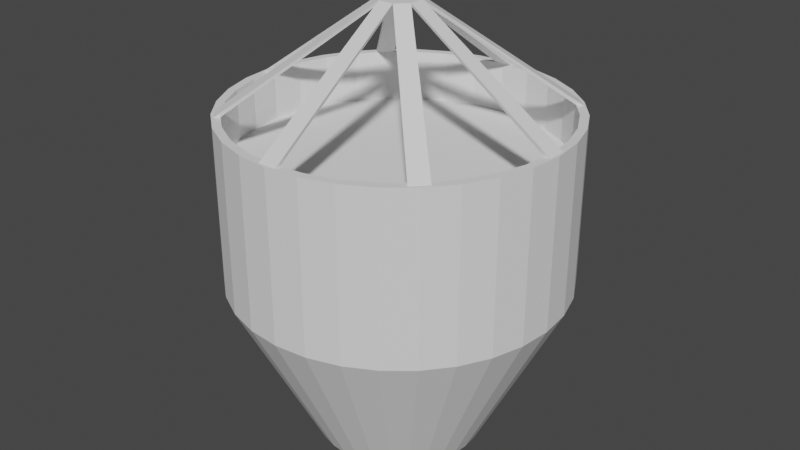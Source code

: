 # Source: FireBucket.blend  (saved by Blender 2.81.16; exported with 4.5.12 LTS)
import bpy
from mathutils import Matrix  # noqa: F401  (used for matrix-valued properties, if any)

bpy.ops.wm.read_factory_settings(use_empty=True)
scene = bpy.context.scene
scene.name = 'Scene'

# ---- collections
col_collection = bpy.data.collections.new('Collection'); scene.collection.children.link(col_collection)

# ---- world
world_world = bpy.data.worlds.new('World'); scene.world = world_world
world_world.use_nodes = True; world_world.node_tree.nodes.clear()
_N = world_world.node_tree.nodes; _L = world_world.node_tree.links
n0 = _N.new('ShaderNodeOutputWorld'); n0.name = 'World Output'; n0.location = (300, 300)
n1 = _N.new('ShaderNodeBackground'); n1.name = 'Background'; n1.location = (10, 300)
n1.inputs[0].default_value = (0.05088, 0.05088, 0.05088, 1.0)
_L.new(n1.outputs[0], n0.inputs[0])
n0.is_active_output = True
world_world.color = (0.05088, 0.05088, 0.05088)
world_world.use_sun_shadow = False
world_world.sun_shadow_jitter_overblur = 0.0

# ---- meshes
me_bucket = bpy.data.meshes.new('Bucket')
me_bucket.from_pydata([(5.937e-08, 0.5, -2.0), (-1.918e-08, 0.9498, 0.0), (0.09755, 0.4904, -2.0), (0.1853, 0.9315, 0.0), (0.1913, 0.4619, -2.0), (0.3635, 0.8775, 0.0), (0.2778, 0.4157, -2.0), (0.5277, 0.7897, 0.0), (0.3536, 0.3536, -2.0), (0.6716, 0.6716, 0.0), (0.4157, 0.2778, -2.0), (0.7897, 0.5277, 0.0), (0.4619, 0.1913, -2.0), (0.8775, 0.3635, 0.0), (0.4904, 0.09755, -2.0), (0.9315, 0.1853, 0.0), (0.5, 1.802e-07, -2.0), (0.9498, 6.779e-08, 0.0), (0.4904, -0.09754, -2.0), (0.9315, -0.1853, 0.0), (0.4619, -0.1913, -2.0), (0.8775, -0.3635, 0.0), (0.4157, -0.2778, -2.0), (0.7897, -0.5277, 0.0), (0.3536, -0.3536, -2.0), (0.6716, -0.6716, 0.0), (0.2778, -0.4157, -2.0), (0.5277, -0.7897, 0.0), (0.1913, -0.4619, -2.0), (0.3635, -0.8775, 0.0), (0.09755, -0.4904, -2.0), (0.1853, -0.9315, 0.0), (-1.035e-07, -0.5, -2.0), (-3.104e-07, -0.9498, 0.0), (-0.09755, -0.4904, -2.0), (-0.1853, -0.9315, 0.0), (-0.1913, -0.4619, -2.0), (-0.3635, -0.8775, 0.0), (-0.2778, -0.4157, -2.0), (-0.5277, -0.7897, 0.0), (-0.3536, -0.3536, -2.0), (-0.6716, -0.6716, 0.0), (-0.4157, -0.2778, -2.0), (-0.7897, -0.5277, 0.0), (-0.4619, -0.1913, -2.0), (-0.8775, -0.3635, 0.0), (-0.4904, -0.09754, -2.0), (-0.9315, -0.1853, 0.0), (-0.5, 6.253e-07, -2.0), (-0.9498, 9.197e-07, 0.0), (-0.4904, 0.09755, -2.0), (-0.9315, 0.1853, 0.0), (-0.4619, 0.1913, -2.0), (-0.8775, 0.3635, 0.0), (-0.4157, 0.2778, -2.0), (-0.7897, 0.5277, 0.0), (-0.3536, 0.3536, -2.0), (-0.6716, 0.6716, 0.0), (-0.2778, 0.4157, -2.0), (-0.5277, 0.7897, 0.0), (-0.1913, 0.4619, -2.0), (-0.3635, 0.8775, 0.0), (-0.09754, 0.4904, -2.0), (-0.1853, 0.9315, 0.0), (0.0, 1.0, -1.0), (0.1951, 0.9808, -1.0), (0.3827, 0.9239, -1.0), (0.5556, 0.8315, -1.0), (0.7071, 0.7071, -1.0), (0.8315, 0.5556, -1.0), (0.9239, 0.3827, -1.0), (0.9808, 0.1951, -1.0), (1.0, 7.55e-08, -1.0), (0.9808, -0.1951, -1.0), (0.9239, -0.3827, -1.0), (0.8315, -0.5556, -1.0), (0.7071, -0.7071, -1.0), (0.5556, -0.8315, -1.0), (0.3827, -0.9239, -1.0), (0.1951, -0.9808, -1.0), (-3.258e-07, -1.0, -1.0), (-0.1951, -0.9808, -1.0), (-0.3827, -0.9239, -1.0), (-0.5556, -0.8315, -1.0), (-0.7071, -0.7071, -1.0), (-0.8315, -0.5556, -1.0), (-0.9239, -0.3827, -1.0), (-0.9808, -0.1951, -1.0), (-1.0, 9.656e-07, -1.0), (-0.9808, 0.1951, -1.0), (-0.9239, 0.3827, -1.0), (-0.8315, 0.5556, -1.0), (-0.7071, 0.7071, -1.0), (-0.5556, 0.8315, -1.0), (-0.3827, 0.9239, -1.0), (-0.1951, 0.9808, -1.0), (0.1951, 0.9808, 0.0), (0.0, 1.0, 0.0), (0.3827, 0.9239, 0.0), (0.5556, 0.8315, 0.0), (0.7071, 0.7071, 0.0), (0.8315, 0.5556, 0.0), (0.9239, 0.3827, 0.0), (0.9808, 0.1951, 0.0), (1.0, 7.55e-08, 0.0), (0.9808, -0.1951, 0.0), (0.9239, -0.3827, 0.0), (0.8315, -0.5556, 0.0), (0.7071, -0.7071, 0.0), (0.5556, -0.8315, 0.0), (0.3827, -0.9239, 0.0), (0.1951, -0.9808, 0.0), (-3.258e-07, -1.0, 0.0), (-0.1951, -0.9808, 0.0), (-0.3827, -0.9239, 0.0), (-0.5556, -0.8315, 0.0), (-0.7071, -0.7071, 0.0), (-0.8315, -0.5556, 0.0), (-0.9239, -0.3827, 0.0), (-0.9808, -0.1951, 0.0), (-1.0, 9.656e-07, 0.0), (-0.9808, 0.1951, 0.0), (-0.9239, 0.3827, 0.0), (-0.8315, 0.5556, 0.0), (-0.7071, 0.7071, 0.0), (-0.5556, 0.8315, 0.0), (-0.3827, 0.9239, 0.0), (-0.1951, 0.9808, 0.0), (0.1853, 0.9315, -1.0), (-1.918e-08, 0.9498, -1.0), (0.3635, 0.8775, -1.0), (0.5277, 0.7897, -1.0), (0.6716, 0.6716, -1.0), (0.7897, 0.5277, -1.0), (0.8775, 0.3635, -1.0), (0.9315, 0.1853, -1.0), (0.9498, 6.779e-08, -1.0), (0.9315, -0.1853, -1.0), (0.8775, -0.3635, -1.0), (0.7897, -0.5277, -1.0), (0.6716, -0.6716, -1.0), (0.5277, -0.7897, -1.0), (0.3635, -0.8775, -1.0), (0.1853, -0.9315, -1.0), (-3.104e-07, -0.9498, -1.0), (-0.1853, -0.9315, -1.0), (-0.3635, -0.8775, -1.0), (-0.5277, -0.7897, -1.0), (-0.6716, -0.6716, -1.0), (-0.7897, -0.5277, -1.0), (-0.8775, -0.3635, -1.0), (-0.9315, -0.1853, -1.0), (-0.9498, 9.197e-07, -1.0), (-0.9315, 0.1853, -1.0), (-0.8775, 0.3635, -1.0), (-0.7897, 0.5277, -1.0), (-0.6716, 0.6716, -1.0), (-0.5277, 0.7897, -1.0), (-0.3635, 0.8775, -1.0), (-0.1853, 0.9315, -1.0), (0.07412, 0.3726, -1.9), (7.344e-08, 0.3799, -1.9), (0.1454, 0.351, -1.9), (0.2111, 0.3159, -1.9), (0.2686, 0.2686, -1.9), (0.3159, 0.2111, -1.9), (0.351, 0.1454, -1.9), (0.3726, 0.07412, -1.9), (0.3799, 1.959e-07, -1.9), (0.3726, -0.07412, -1.9), (0.351, -0.1454, -1.9), (0.3159, -0.2111, -1.9), (0.2686, -0.2686, -1.9), (0.2111, -0.3159, -1.9), (0.1454, -0.351, -1.9), (0.07412, -0.3726, -1.9), (-4.306e-08, -0.3799, -1.9), (-0.07412, -0.3726, -1.9), (-0.1454, -0.351, -1.9), (-0.2111, -0.3159, -1.9), (-0.2686, -0.2686, -1.9), (-0.3159, -0.2111, -1.9), (-0.351, -0.1454, -1.9), (-0.3726, -0.07411, -1.9), (-0.3799, 5.366e-07, -1.9), (-0.3726, 0.07412, -1.9), (-0.351, 0.1454, -1.9), (-0.3159, 0.2111, -1.9), (-0.2686, 0.2686, -1.9), (-0.2111, 0.3159, -1.9), (-0.1454, 0.351, -1.9), (-0.07411, 0.3726, -1.9)], [], [(64, 97, 96, 65), (65, 96, 98, 66), (66, 98, 99, 67), (67, 99, 100, 68), (68, 100, 101, 69), (69, 101, 102, 70), (70, 102, 103, 71), (71, 103, 104, 72), (72, 104, 105, 73), (73, 105, 106, 74), (74, 106, 107, 75), (75, 107, 108, 76), (76, 108, 109, 77), (77, 109, 110, 78), (78, 110, 111, 79), (79, 111, 112, 80), (80, 112, 113, 81), (81, 113, 114, 82), (82, 114, 115, 83), (83, 115, 116, 84), (84, 116, 117, 85), (85, 117, 118, 86), (86, 118, 119, 87), (87, 119, 120, 88), (88, 120, 121, 89), (89, 121, 122, 90), (90, 122, 123, 91), (91, 123, 124, 92), (92, 124, 125, 93), (93, 125, 126, 94), (41, 39, 147, 148), (94, 126, 127, 95), (95, 127, 97, 64), (0, 2, 4, 6, 8, 10, 12, 14, 16, 18, 20, 22, 24, 26, 28, 30, 32, 34, 36, 38, 40, 42, 44, 46, 48, 50, 52, 54, 56, 58, 60, 62), (62, 95, 64, 0), (60, 94, 95, 62), (58, 93, 94, 60), (56, 92, 93, 58), (54, 91, 92, 56), (52, 90, 91, 54), (50, 89, 90, 52), (48, 88, 89, 50), (46, 87, 88, 48), (44, 86, 87, 46), (42, 85, 86, 44), (40, 84, 85, 42), (38, 83, 84, 40), (36, 82, 83, 38), (34, 81, 82, 36), (32, 80, 81, 34), (30, 79, 80, 32), (28, 78, 79, 30), (26, 77, 78, 28), (24, 76, 77, 26), (22, 75, 76, 24), (20, 74, 75, 22), (18, 73, 74, 20), (16, 72, 73, 18), (14, 71, 72, 16), (12, 70, 71, 14), (10, 69, 70, 12), (8, 68, 69, 10), (6, 67, 68, 8), (4, 66, 67, 6), (2, 65, 66, 4), (0, 64, 65, 2), (1, 3, 96, 97), (3, 5, 98, 96), (5, 7, 99, 98), (7, 9, 100, 99), (9, 11, 101, 100), (11, 13, 102, 101), (13, 15, 103, 102), (15, 17, 104, 103), (17, 19, 105, 104), (19, 21, 106, 105), (21, 23, 107, 106), (23, 25, 108, 107), (25, 27, 109, 108), (27, 29, 110, 109), (29, 31, 111, 110), (31, 33, 112, 111), (33, 35, 113, 112), (35, 37, 114, 113), (37, 39, 115, 114), (39, 41, 116, 115), (41, 43, 117, 116), (43, 45, 118, 117), (45, 47, 119, 118), (47, 49, 120, 119), (49, 51, 121, 120), (51, 53, 122, 121), (53, 55, 123, 122), (55, 57, 124, 123), (57, 59, 125, 124), (59, 61, 126, 125), (61, 63, 127, 126), (63, 1, 97, 127), (151, 150, 182, 183), (15, 13, 134, 135), (43, 41, 148, 149), (17, 15, 135, 136), (45, 43, 149, 150), (19, 17, 136, 137), (47, 45, 150, 151), (21, 19, 137, 138), (49, 47, 151, 152), (23, 21, 138, 139), (51, 49, 152, 153), (25, 23, 139, 140), (53, 51, 153, 154), (27, 25, 140, 141), (55, 53, 154, 155), (29, 27, 141, 142), (3, 1, 129, 128), (57, 55, 155, 156), (31, 29, 142, 143), (5, 3, 128, 130), (59, 57, 156, 157), (33, 31, 143, 144), (7, 5, 130, 131), (61, 59, 157, 158), (35, 33, 144, 145), (9, 7, 131, 132), (63, 61, 158, 159), (37, 35, 145, 146), (11, 9, 132, 133), (1, 63, 159, 129), (39, 37, 146, 147), (13, 11, 133, 134), (160, 161, 191, 190, 189, 188, 187, 186, 185, 184, 183, 182, 181, 180, 179, 178, 177, 176, 175, 174, 173, 172, 171, 170, 169, 168, 167, 166, 165, 164, 163, 162), (138, 137, 169, 170), (152, 151, 183, 184), (139, 138, 170, 171), (153, 152, 184, 185), (140, 139, 171, 172), (154, 153, 185, 186), (141, 140, 172, 173), (155, 154, 186, 187), (142, 141, 173, 174), (128, 129, 161, 160), (156, 155, 187, 188), (143, 142, 174, 175), (130, 128, 160, 162), (157, 156, 188, 189), (144, 143, 175, 176), (131, 130, 162, 163), (158, 157, 189, 190), (145, 144, 176, 177), (132, 131, 163, 164), (159, 158, 190, 191), (146, 145, 177, 178), (133, 132, 164, 165), (129, 159, 191, 161), (147, 146, 178, 179), (134, 133, 165, 166), (148, 147, 179, 180), (135, 134, 166, 167), (149, 148, 180, 181), (136, 135, 167, 168), (150, 149, 181, 182), (137, 136, 168, 169)])
_uv = me_bucket.uv_layers.new(name='UVMap')
_uv.uv.foreach_set('vector', [1.0, 0.75, 1.0, 1.0, 0.9688, 1.0, 0.9688, 0.75, 0.9688, 0.75, 0.9688, 1.0, 0.9375, 1.0, 0.9375, 0.75, 0.9375, 0.75, 0.9375, 1.0, 0.9062, 1.0, 0.9062, 0.75, 0.9062, 0.75, 0.9062, 1.0, 0.875, 1.0, 0.875, 0.75, 0.875, 0.75, 0.875, 1.0, 0.8438, 1.0, 0.8438, 0.75, 0.8438, 0.75, 0.8438, 1.0, 0.8125, 1.0, 0.8125, 0.75, 0.8125, 0.75, 0.8125, 1.0, 0.7812, 1.0, 0.7812, 0.75, 0.7812, 0.75, 0.7812, 1.0, 0.75, 1.0, 0.75, 0.75, 0.75, 0.75, 0.75, 1.0, 0.7188, 1.0, 0.7188, 0.75, 0.7188, 0.75, 0.7188, 1.0, 0.6875, 1.0, 0.6875, 0.75, 0.6875, 0.75, 0.6875, 1.0, 0.6562, 1.0, 0.6562, 0.75, 0.6562, 0.75, 0.6562, 1.0, 0.625, 1.0, 0.625, 0.75, 0.625, 0.75, 0.625, 1.0, 0.5938, 1.0, 0.5938, 0.75, 0.5938, 0.75, 0.5938, 1.0, 0.5625, 1.0, 0.5625, 0.75, 0.5625, 0.75, 0.5625, 1.0, 0.5312, 1.0, 0.5312, 0.75, 0.5312, 0.75, 0.5312, 1.0, 0.5, 1.0, 0.5, 0.75, 0.5, 0.75, 0.5, 1.0, 0.4688, 1.0, 0.4688, 0.75, 0.4688, 0.75, 0.4688, 1.0, 0.4375, 1.0, 0.4375, 0.75, 0.4375, 0.75, 0.4375, 1.0, 0.4062, 1.0, 0.4062, 0.75, 0.4062, 0.75, 0.4062, 1.0, 0.375, 1.0, 0.375, 0.75, 0.375, 0.75, 0.375, 1.0, 0.3438, 1.0, 0.3438, 0.75, 0.3438, 0.75, 0.3438, 1.0, 0.3125, 1.0, 0.3125, 0.75, 0.3125, 0.75, 0.3125, 1.0, 0.2812, 1.0, 0.2812, 0.75, 0.2812, 0.75, 0.2812, 1.0, 0.25, 1.0, 0.25, 0.75, 0.25, 0.75, 0.25, 1.0, 0.2188, 1.0, 0.2188, 0.75, 0.2188, 0.75, 0.2188, 1.0, 0.1875, 1.0, 0.1875, 0.75, 0.1875, 0.75, 0.1875, 1.0, 0.1562, 1.0, 0.1562, 0.75, 0.1562, 0.75, 0.1562, 1.0, 0.125, 1.0, 0.125, 0.75, 0.125, 0.75, 0.125, 1.0, 0.09375, 1.0, 0.09375, 0.75, 0.09375, 0.75, 0.09375, 1.0, 0.0625, 1.0, 0.0625, 0.75, 0.08882, 0.08882, 0.1234, 0.06047, 0.1234, 0.06047, 0.08882, 0.08882, 0.0625, 0.75, 0.0625, 1.0, 0.03125, 1.0, 0.03125, 0.75, 0.03125, 0.75, 0.03125, 1.0, 0.0, 1.0, 0.0, 0.75, 0.75, 0.49, 0.7968, 0.4854, 0.8418, 0.4717, 0.8833, 0.4496, 0.9197, 0.4197, 0.9496, 0.3833, 0.9717, 0.3418, 0.9854, 0.2968, 0.99, 0.25, 0.9854, 0.2032, 0.9717, 0.1582, 0.9496, 0.1167, 0.9197, 0.08029, 0.8833, 0.05045, 0.8418, 0.02827, 0.7968, 0.01461, 0.75, 0.01, 0.7032, 0.01461, 0.6582, 0.02827, 0.6167, 0.05045, 0.5803, 0.08029, 0.5504, 0.1167, 0.5283, 0.1582, 0.5146, 0.2032, 0.51, 0.25, 0.5146, 0.2968, 0.5283, 0.3418, 0.5504, 0.3833, 0.5803, 0.4197, 0.6167, 0.4496, 0.6582, 0.4717, 0.7032, 0.4854, 0.03125, 0.5, 0.03125, 0.75, 0.0, 0.75, 0.0, 0.5, 0.0625, 0.5, 0.0625, 0.75, 0.03125, 0.75, 0.03125, 0.5, 0.09375, 0.5, 0.09375, 0.75, 0.0625, 0.75, 0.0625, 0.5, 0.125, 0.5, 0.125, 0.75, 0.09375, 0.75, 0.09375, 0.5, 0.1562, 0.5, 0.1562, 0.75, 0.125, 0.75, 0.125, 0.5, 0.1875, 0.5, 0.1875, 0.75, 0.1562, 0.75, 0.1562, 0.5, 0.2188, 0.5, 0.2188, 0.75, 0.1875, 0.75, 0.1875, 0.5, 0.25, 0.5, 0.25, 0.75, 0.2188, 0.75, 0.2188, 0.5, 0.2812, 0.5, 0.2812, 0.75, 0.25, 0.75, 0.25, 0.5, 0.3125, 0.5, 0.3125, 0.75, 0.2812, 0.75, 0.2812, 0.5, 0.3438, 0.5, 0.3438, 0.75, 0.3125, 0.75, 0.3125, 0.5, 0.375, 0.5, 0.375, 0.75, 0.3438, 0.75, 0.3438, 0.5, 0.4062, 0.5, 0.4062, 0.75, 0.375, 0.75, 0.375, 0.5, 0.4375, 0.5, 0.4375, 0.75, 0.4062, 0.75, 0.4062, 0.5, 0.4688, 0.5, 0.4688, 0.75, 0.4375, 0.75, 0.4375, 0.5, 0.5, 0.5, 0.5, 0.75, 0.4688, 0.75, 0.4688, 0.5, 0.5312, 0.5, 0.5312, 0.75, 0.5, 0.75, 0.5, 0.5, 0.5625, 0.5, 0.5625, 0.75, 0.5312, 0.75, 0.5312, 0.5, 0.5938, 0.5, 0.5938, 0.75, 0.5625, 0.75, 0.5625, 0.5, 0.625, 0.5, 0.625, 0.75, 0.5938, 0.75, 0.5938, 0.5, 0.6562, 0.5, 0.6562, 0.75, 0.625, 0.75, 0.625, 0.5, 0.6875, 0.5, 0.6875, 0.75, 0.6562, 0.75, 0.6562, 0.5, 0.7188, 0.5, 0.7188, 0.75, 0.6875, 0.75, 0.6875, 0.5, 0.75, 0.5, 0.75, 0.75, 0.7188, 0.75, 0.7188, 0.5, 0.7812, 0.5, 0.7812, 0.75, 0.75, 0.75, 0.75, 0.5, 0.8125, 0.5, 0.8125, 0.75, 0.7812, 0.75, 0.7812, 0.5, 0.8438, 0.5, 0.8438, 0.75, 0.8125, 0.75, 0.8125, 0.5, 0.875, 0.5, 0.875, 0.75, 0.8438, 0.75, 0.8438, 0.5, 0.9062, 0.5, 0.9062, 0.75, 0.875, 0.75, 0.875, 0.5, 0.9375, 0.5, 0.9375, 0.75, 0.9062, 0.75, 0.9062, 0.5, 0.9688, 0.5, 0.9688, 0.75, 0.9375, 0.75, 0.9375, 0.5, 1.0, 0.5, 1.0, 0.75, 0.9688, 0.75, 0.9688, 0.5, 0.25, 0.4779, 0.2945, 0.4736, 0.2968, 0.4854, 0.25, 0.49, 0.2945, 0.4736, 0.3372, 0.4606, 0.3418, 0.4717, 0.2968, 0.4854, 0.3372, 0.4606, 0.3766, 0.4395, 0.3833, 0.4496, 0.3418, 0.4717, 0.3766, 0.4395, 0.4112, 0.4112, 0.4197, 0.4197, 0.3833, 0.4496, 0.4112, 0.4112, 0.4395, 0.3766, 0.4496, 0.3833, 0.4197, 0.4197, 0.4395, 0.3766, 0.4606, 0.3372, 0.4717, 0.3418, 0.4496, 0.3833, 0.4606, 0.3372, 0.4736, 0.2945, 0.4854, 0.2968, 0.4717, 0.3418, 0.4736, 0.2945, 0.4779, 0.25, 0.49, 0.25, 0.4854, 0.2968, 0.4779, 0.25, 0.4736, 0.2055, 0.4854, 0.2032, 0.49, 0.25, 0.4736, 0.2055, 0.4606, 0.1628, 0.4717, 0.1582, 0.4854, 0.2032, 0.4606, 0.1628, 0.4395, 0.1234, 0.4496, 0.1167, 0.4717, 0.1582, 0.4395, 0.1234, 0.4112, 0.08882, 0.4197, 0.08029, 0.4496, 0.1167, 0.4112, 0.08882, 0.3766, 0.06047, 0.3833, 0.05045, 0.4197, 0.08029, 0.3766, 0.06047, 0.3372, 0.03941, 0.3418, 0.02827, 0.3833, 0.05045, 0.3372, 0.03941, 0.2945, 0.02644, 0.2968, 0.01461, 0.3418, 0.02827, 0.2945, 0.02644, 0.25, 0.02206, 0.25, 0.01, 0.2968, 0.01461, 0.25, 0.02206, 0.2055, 0.02644, 0.2032, 0.01461, 0.25, 0.01, 0.2055, 0.02644, 0.1628, 0.03941, 0.1582, 0.02827, 0.2032, 0.01461, 0.1628, 0.03941, 0.1234, 0.06047, 0.1167, 0.05045, 0.1582, 0.02827, 0.1234, 0.06047, 0.08882, 0.08882, 0.08029, 0.08029, 0.1167, 0.05045, 0.08882, 0.08882, 0.06047, 0.1234, 0.05045, 0.1167, 0.08029, 0.08029, 0.06047, 0.1234, 0.03941, 0.1628, 0.02827, 0.1582, 0.05045, 0.1167, 0.03941, 0.1628, 0.02644, 0.2055, 0.01461, 0.2032, 0.02827, 0.1582, 0.02644, 0.2055, 0.02206, 0.25, 0.01, 0.25, 0.01461, 0.2032, 0.02206, 0.25, 0.02644, 0.2945, 0.01461, 0.2968, 0.01, 0.25, 0.02644, 0.2945, 0.03941, 0.3372, 0.02827, 0.3418, 0.01461, 0.2968, 0.03941, 0.3372, 0.06047, 0.3766, 0.05045, 0.3833, 0.02827, 0.3418, 0.06047, 0.3766, 0.08882, 0.4112, 0.08029, 0.4197, 0.05045, 0.3833, 0.08882, 0.4112, 0.1234, 0.4395, 0.1167, 0.4496, 0.08029, 0.4197, 0.1234, 0.4395, 0.1628, 0.4606, 0.1582, 0.4717, 0.1167, 0.4496, 0.1628, 0.4606, 0.2055, 0.4736, 0.2032, 0.4854, 0.1582, 0.4717, 0.2055, 0.4736, 0.25, 0.4779, 0.25, 0.49, 0.2032, 0.4854, 0.02644, 0.2055, 0.03941, 0.1628, 0.03941, 0.1628, 0.02644, 0.2055, 0.4736, 0.2945, 0.4606, 0.3372, 0.4606, 0.3372, 0.4736, 0.2945, 0.06047, 0.1234, 0.08882, 0.08882, 0.08882, 0.08882, 0.06047, 0.1234, 0.4779, 0.25, 0.4736, 0.2945, 0.4736, 0.2945, 0.4779, 0.25, 0.03941, 0.1628, 0.06047, 0.1234, 0.06047, 0.1234, 0.03941, 0.1628, 0.4736, 0.2055, 0.4779, 0.25, 0.4779, 0.25, 0.4736, 0.2055, 0.02644, 0.2055, 0.03941, 0.1628, 0.03941, 0.1628, 0.02644, 0.2055, 0.4606, 0.1628, 0.4736, 0.2055, 0.4736, 0.2055, 0.4606, 0.1628, 0.02206, 0.25, 0.02644, 0.2055, 0.02644, 0.2055, 0.02206, 0.25, 0.4395, 0.1234, 0.4606, 0.1628, 0.4606, 0.1628, 0.4395, 0.1234, 0.02644, 0.2945, 0.02206, 0.25, 0.02206, 0.25, 0.02644, 0.2945, 0.4112, 0.08882, 0.4395, 0.1234, 0.4395, 0.1234, 0.4112, 0.08882, 0.03941, 0.3372, 0.02644, 0.2945, 0.02644, 0.2945, 0.03941, 0.3372, 0.3766, 0.06047, 0.4112, 0.08882, 0.4112, 0.08882, 0.3766, 0.06047, 0.06047, 0.3766, 0.03941, 0.3372, 0.03941, 0.3372, 0.06047, 0.3766, 0.3372, 0.03941, 0.3766, 0.06047, 0.3766, 0.06047, 0.3372, 0.03941, 0.2945, 0.4736, 0.25, 0.4779, 0.25, 0.4779, 0.2945, 0.4736, 0.08882, 0.4112, 0.06047, 0.3766, 0.06047, 0.3766, 0.08882, 0.4112, 0.2945, 0.02644, 0.3372, 0.03941, 0.3372, 0.03941, 0.2945, 0.02644, 0.3372, 0.4606, 0.2945, 0.4736, 0.2945, 0.4736, 0.3372, 0.4606, 0.1234, 0.4395, 0.08882, 0.4112, 0.08882, 0.4112, 0.1234, 0.4395, 0.25, 0.02206, 0.2945, 0.02644, 0.2945, 0.02644, 0.25, 0.02206, 0.3766, 0.4395, 0.3372, 0.4606, 0.3372, 0.4606, 0.3766, 0.4395, 0.1628, 0.4606, 0.1234, 0.4395, 0.1234, 0.4395, 0.1628, 0.4606, 0.2055, 0.02644, 0.25, 0.02206, 0.25, 0.02206, 0.2055, 0.02644, 0.4112, 0.4112, 0.3766, 0.4395, 0.3766, 0.4395, 0.4112, 0.4112, 0.2055, 0.4736, 0.1628, 0.4606, 0.1628, 0.4606, 0.2055, 0.4736, 0.1628, 0.03941, 0.2055, 0.02644, 0.2055, 0.02644, 0.1628, 0.03941, 0.4395, 0.3766, 0.4112, 0.4112, 0.4112, 0.4112, 0.4395, 0.3766, 0.25, 0.4779, 0.2055, 0.4736, 0.2055, 0.4736, 0.25, 0.4779, 0.1234, 0.06047, 0.1628, 0.03941, 0.1628, 0.03941, 0.1234, 0.06047, 0.4606, 0.3372, 0.4395, 0.3766, 0.4395, 0.3766, 0.4606, 0.3372, 0.2945, 0.4736, 0.25, 0.4779, 0.2055, 0.4736, 0.1628, 0.4606, 0.1234, 0.4395, 0.08882, 0.4112, 0.06047, 0.3766, 0.03941, 0.3372, 0.02644, 0.2945, 0.02206, 0.25, 0.02644, 0.2055, 0.03941, 0.1628, 0.06047, 0.1234, 0.08882, 0.08882, 0.1234, 0.06047, 0.1628, 0.03941, 0.2055, 0.02644, 0.25, 0.02206, 0.2945, 0.02644, 0.3372, 0.03941, 0.3766, 0.06047, 0.4112, 0.08882, 0.4395, 0.1234, 0.4606, 0.1628, 0.4736, 0.2055, 0.4779, 0.25, 0.4736, 0.2945, 0.4606, 0.3372, 0.4395, 0.3766, 0.4112, 0.4112, 0.3766, 0.4395, 0.3372, 0.4606, 0.4606, 0.1628, 0.4736, 0.2055, 0.4736, 0.2055, 0.4606, 0.1628, 0.02206, 0.25, 0.02644, 0.2055, 0.02644, 0.2055, 0.02206, 0.25, 0.4395, 0.1234, 0.4606, 0.1628, 0.4606, 0.1628, 0.4395, 0.1234, 0.02644, 0.2945, 0.02206, 0.25, 0.02206, 0.25, 0.02644, 0.2945, 0.4112, 0.08882, 0.4395, 0.1234, 0.4395, 0.1234, 0.4112, 0.08882, 0.03941, 0.3372, 0.02644, 0.2945, 0.02644, 0.2945, 0.03941, 0.3372, 0.3766, 0.06047, 0.4112, 0.08882, 0.4112, 0.08882, 0.3766, 0.06047, 0.06047, 0.3766, 0.03941, 0.3372, 0.03941, 0.3372, 0.06047, 0.3766, 0.3372, 0.03941, 0.3766, 0.06047, 0.3766, 0.06047, 0.3372, 0.03941, 0.2945, 0.4736, 0.25, 0.4779, 0.25, 0.4779, 0.2945, 0.4736, 0.08882, 0.4112, 0.06047, 0.3766, 0.06047, 0.3766, 0.08882, 0.4112, 0.2945, 0.02644, 0.3372, 0.03941, 0.3372, 0.03941, 0.2945, 0.02644, 0.3372, 0.4606, 0.2945, 0.4736, 0.2945, 0.4736, 0.3372, 0.4606, 0.1234, 0.4395, 0.08882, 0.4112, 0.08882, 0.4112, 0.1234, 0.4395, 0.25, 0.02206, 0.2945, 0.02644, 0.2945, 0.02644, 0.25, 0.02206, 0.3766, 0.4395, 0.3372, 0.4606, 0.3372, 0.4606, 0.3766, 0.4395, 0.1628, 0.4606, 0.1234, 0.4395, 0.1234, 0.4395, 0.1628, 0.4606, 0.2055, 0.02644, 0.25, 0.02206, 0.25, 0.02206, 0.2055, 0.02644, 0.4112, 0.4112, 0.3766, 0.4395, 0.3766, 0.4395, 0.4112, 0.4112, 0.2055, 0.4736, 0.1628, 0.4606, 0.1628, 0.4606, 0.2055, 0.4736, 0.1628, 0.03941, 0.2055, 0.02644, 0.2055, 0.02644, 0.1628, 0.03941, 0.4395, 0.3766, 0.4112, 0.4112, 0.4112, 0.4112, 0.4395, 0.3766, 0.25, 0.4779, 0.2055, 0.4736, 0.2055, 0.4736, 0.25, 0.4779, 0.1234, 0.06047, 0.1628, 0.03941, 0.1628, 0.03941, 0.1234, 0.06047, 0.4606, 0.3372, 0.4395, 0.3766, 0.4395, 0.3766, 0.4606, 0.3372, 0.08882, 0.08882, 0.1234, 0.06047, 0.1234, 0.06047, 0.08882, 0.08882, 0.4736, 0.2945, 0.4606, 0.3372, 0.4606, 0.3372, 0.4736, 0.2945, 0.06047, 0.1234, 0.08882, 0.08882, 0.08882, 0.08882, 0.06047, 0.1234, 0.4779, 0.25, 0.4736, 0.2945, 0.4736, 0.2945, 0.4779, 0.25, 0.03941, 0.1628, 0.06047, 0.1234, 0.06047, 0.1234, 0.03941, 0.1628, 0.4736, 0.2055, 0.4779, 0.25, 0.4779, 0.25, 0.4736, 0.2055])
me_bucket.use_remesh_fix_poles = True
me_bucket.use_remesh_preserve_attributes = False
me_bucket.use_mirror_vertex_groups = False
me_bucket.update()
me_water = bpy.data.meshes.new('Water')
me_water.from_pydata([(-1.918e-08, 0.9498, 0.7), (0.1853, 0.9315, 0.7), (0.3635, 0.8775, 0.7), (0.5277, 0.7897, 0.7), (0.6716, 0.6716, 0.7), (0.7897, 0.5277, 0.7), (0.8775, 0.3635, 0.7), (0.9315, 0.1853, 0.7), (0.9498, 6.779e-08, 0.7), (0.9315, -0.1853, 0.7), (0.8775, -0.3635, 0.7), (0.7897, -0.5277, 0.7), (0.6716, -0.6716, 0.7), (0.5277, -0.7897, 0.7), (0.3635, -0.8775, 0.7), (0.1853, -0.9315, 0.7), (-3.104e-07, -0.9498, 0.7), (-0.1853, -0.9315, 0.7), (-0.3635, -0.8775, 0.7), (-0.5277, -0.7897, 0.7), (-0.6716, -0.6716, 0.7), (-0.7897, -0.5277, 0.7), (-0.8775, -0.3635, 0.7), (-0.9315, -0.1853, 0.7), (-0.9498, 9.197e-07, 0.7), (-0.9315, 0.1853, 0.7), (-0.8775, 0.3635, 0.7), (-0.7897, 0.5277, 0.7), (-0.6716, 0.6716, 0.7), (-0.5277, 0.7897, 0.7), (-0.3635, 0.8775, 0.7), (-0.1853, 0.9315, 0.7), (0.1853, 0.9315, 0.0), (-1.918e-08, 0.9498, 0.0), (0.3635, 0.8775, 0.0), (0.5277, 0.7897, 0.0), (0.6716, 0.6716, 0.0), (0.7897, 0.5277, 0.0), (0.8775, 0.3635, 0.0), (0.9315, 0.1853, 0.0), (0.9498, 6.779e-08, 0.0), (0.9315, -0.1853, 0.0), (0.8775, -0.3635, 0.0), (0.7897, -0.5277, 0.0), (0.6716, -0.6716, 0.0), (0.5277, -0.7897, 0.0), (0.3635, -0.8775, 0.0), (0.1853, -0.9315, 0.0), (-3.104e-07, -0.9498, 0.0), (-0.1853, -0.9315, 0.0), (-0.3635, -0.8775, 0.0), (-0.5277, -0.7897, 0.0), (-0.6716, -0.6716, 0.0), (-0.7897, -0.5277, 0.0), (-0.8775, -0.3635, 0.0), (-0.9315, -0.1853, 0.0), (-0.9498, 9.197e-07, 0.0), (-0.9315, 0.1853, 0.0), (-0.8775, 0.3635, 0.0), (-0.7897, 0.5277, 0.0), (-0.6716, 0.6716, 0.0), (-0.5277, 0.7897, 0.0), (-0.3635, 0.8775, 0.0), (-0.1853, 0.9315, 0.0), (0.07412, 0.3726, -0.9), (7.344e-08, 0.3799, -0.9), (0.1454, 0.351, -0.9), (0.2111, 0.3159, -0.9), (0.2686, 0.2686, -0.9), (0.3159, 0.2111, -0.9), (0.351, 0.1454, -0.9), (0.3726, 0.07412, -0.9), (0.3799, 1.959e-07, -0.9), (0.3726, -0.07412, -0.9), (0.351, -0.1454, -0.9), (0.3159, -0.2111, -0.9), (0.2686, -0.2686, -0.9), (0.2111, -0.3159, -0.9), (0.1454, -0.351, -0.9), (0.07412, -0.3726, -0.9), (-4.306e-08, -0.3799, -0.9), (-0.07412, -0.3726, -0.9), (-0.1454, -0.351, -0.9), (-0.2111, -0.3159, -0.9), (-0.2686, -0.2686, -0.9), (-0.3159, -0.2111, -0.9), (-0.351, -0.1454, -0.9), (-0.3726, -0.07411, -0.9), (-0.3799, 5.366e-07, -0.9), (-0.3726, 0.07412, -0.9), (-0.351, 0.1454, -0.9), (-0.3159, 0.2111, -0.9), (-0.2686, 0.2686, -0.9), (-0.2111, 0.3159, -0.9), (-0.1454, 0.351, -0.9), (-0.07411, 0.3726, -0.9)], [], [(20, 52, 51, 19), (1, 0, 31, 30, 29, 28, 27, 26, 25, 24, 23, 22, 21, 20, 19, 18, 17, 16, 15, 14, 13, 12, 11, 10, 9, 8, 7, 6, 5, 4, 3, 2), (55, 87, 86, 54), (7, 39, 38, 6), (21, 53, 52, 20), (8, 40, 39, 7), (22, 54, 53, 21), (9, 41, 40, 8), (23, 55, 54, 22), (10, 42, 41, 9), (24, 56, 55, 23), (11, 43, 42, 10), (25, 57, 56, 24), (12, 44, 43, 11), (26, 58, 57, 25), (13, 45, 44, 12), (27, 59, 58, 26), (14, 46, 45, 13), (1, 32, 33, 0), (28, 60, 59, 27), (15, 47, 46, 14), (2, 34, 32, 1), (29, 61, 60, 28), (16, 48, 47, 15), (3, 35, 34, 2), (30, 62, 61, 29), (17, 49, 48, 16), (4, 36, 35, 3), (31, 63, 62, 30), (18, 50, 49, 17), (5, 37, 36, 4), (0, 33, 63, 31), (19, 51, 50, 18), (6, 38, 37, 5), (64, 66, 67, 68, 69, 70, 71, 72, 73, 74, 75, 76, 77, 78, 79, 80, 81, 82, 83, 84, 85, 86, 87, 88, 89, 90, 91, 92, 93, 94, 95, 65), (42, 74, 73, 41), (56, 88, 87, 55), (43, 75, 74, 42), (57, 89, 88, 56), (44, 76, 75, 43), (58, 90, 89, 57), (45, 77, 76, 44), (59, 91, 90, 58), (46, 78, 77, 45), (32, 64, 65, 33), (60, 92, 91, 59), (47, 79, 78, 46), (34, 66, 64, 32), (61, 93, 92, 60), (48, 80, 79, 47), (35, 67, 66, 34), (62, 94, 93, 61), (49, 81, 80, 48), (36, 68, 67, 35), (63, 95, 94, 62), (50, 82, 81, 49), (37, 69, 68, 36), (33, 65, 95, 63), (51, 83, 82, 50), (38, 70, 69, 37), (52, 84, 83, 51), (39, 71, 70, 38), (53, 85, 84, 52), (40, 72, 71, 39), (54, 86, 85, 53), (41, 73, 72, 40)])
_uv = me_water.uv_layers.new(name='UVMap')
_uv.uv.foreach_set('vector', [0.08882, 0.08882, 0.08882, 0.08882, 0.1234, 0.06047, 0.1234, 0.06047, 0.2945, 0.4736, 0.25, 0.4779, 0.2055, 0.4736, 0.1628, 0.4606, 0.1234, 0.4395, 0.08882, 0.4112, 0.06047, 0.3766, 0.03941, 0.3372, 0.02644, 0.2945, 0.02206, 0.25, 0.02644, 0.2055, 0.03941, 0.1628, 0.06047, 0.1234, 0.08882, 0.08882, 0.1234, 0.06047, 0.1628, 0.03941, 0.2055, 0.02644, 0.25, 0.02206, 0.2945, 0.02644, 0.3372, 0.03941, 0.3766, 0.06047, 0.4112, 0.08882, 0.4395, 0.1234, 0.4606, 0.1628, 0.4736, 0.2055, 0.4779, 0.25, 0.4736, 0.2945, 0.4606, 0.3372, 0.4395, 0.3766, 0.4112, 0.4112, 0.3766, 0.4395, 0.3372, 0.4606, 0.02644, 0.2055, 0.02644, 0.2055, 0.03941, 0.1628, 0.03941, 0.1628, 0.4736, 0.2945, 0.4736, 0.2945, 0.4606, 0.3372, 0.4606, 0.3372, 0.06047, 0.1234, 0.06047, 0.1234, 0.08882, 0.08882, 0.08882, 0.08882, 0.4779, 0.25, 0.4779, 0.25, 0.4736, 0.2945, 0.4736, 0.2945, 0.03941, 0.1628, 0.03941, 0.1628, 0.06047, 0.1234, 0.06047, 0.1234, 0.4736, 0.2055, 0.4736, 0.2055, 0.4779, 0.25, 0.4779, 0.25, 0.02644, 0.2055, 0.02644, 0.2055, 0.03941, 0.1628, 0.03941, 0.1628, 0.4606, 0.1628, 0.4606, 0.1628, 0.4736, 0.2055, 0.4736, 0.2055, 0.02206, 0.25, 0.02206, 0.25, 0.02644, 0.2055, 0.02644, 0.2055, 0.4395, 0.1234, 0.4395, 0.1234, 0.4606, 0.1628, 0.4606, 0.1628, 0.02644, 0.2945, 0.02644, 0.2945, 0.02206, 0.25, 0.02206, 0.25, 0.4112, 0.08882, 0.4112, 0.08882, 0.4395, 0.1234, 0.4395, 0.1234, 0.03941, 0.3372, 0.03941, 0.3372, 0.02644, 0.2945, 0.02644, 0.2945, 0.3766, 0.06047, 0.3766, 0.06047, 0.4112, 0.08882, 0.4112, 0.08882, 0.06047, 0.3766, 0.06047, 0.3766, 0.03941, 0.3372, 0.03941, 0.3372, 0.3372, 0.03941, 0.3372, 0.03941, 0.3766, 0.06047, 0.3766, 0.06047, 0.2945, 0.4736, 0.2945, 0.4736, 0.25, 0.4779, 0.25, 0.4779, 0.08882, 0.4112, 0.08882, 0.4112, 0.06047, 0.3766, 0.06047, 0.3766, 0.2945, 0.02644, 0.2945, 0.02644, 0.3372, 0.03941, 0.3372, 0.03941, 0.3372, 0.4606, 0.3372, 0.4606, 0.2945, 0.4736, 0.2945, 0.4736, 0.1234, 0.4395, 0.1234, 0.4395, 0.08882, 0.4112, 0.08882, 0.4112, 0.25, 0.02206, 0.25, 0.02206, 0.2945, 0.02644, 0.2945, 0.02644, 0.3766, 0.4395, 0.3766, 0.4395, 0.3372, 0.4606, 0.3372, 0.4606, 0.1628, 0.4606, 0.1628, 0.4606, 0.1234, 0.4395, 0.1234, 0.4395, 0.2055, 0.02644, 0.2055, 0.02644, 0.25, 0.02206, 0.25, 0.02206, 0.4112, 0.4112, 0.4112, 0.4112, 0.3766, 0.4395, 0.3766, 0.4395, 0.2055, 0.4736, 0.2055, 0.4736, 0.1628, 0.4606, 0.1628, 0.4606, 0.1628, 0.03941, 0.1628, 0.03941, 0.2055, 0.02644, 0.2055, 0.02644, 0.4395, 0.3766, 0.4395, 0.3766, 0.4112, 0.4112, 0.4112, 0.4112, 0.25, 0.4779, 0.25, 0.4779, 0.2055, 0.4736, 0.2055, 0.4736, 0.1234, 0.06047, 0.1234, 0.06047, 0.1628, 0.03941, 0.1628, 0.03941, 0.4606, 0.3372, 0.4606, 0.3372, 0.4395, 0.3766, 0.4395, 0.3766, 0.2945, 0.4736, 0.3372, 0.4606, 0.3766, 0.4395, 0.4112, 0.4112, 0.4395, 0.3766, 0.4606, 0.3372, 0.4736, 0.2945, 0.4779, 0.25, 0.4736, 0.2055, 0.4606, 0.1628, 0.4395, 0.1234, 0.4112, 0.08882, 0.3766, 0.06047, 0.3372, 0.03941, 0.2945, 0.02644, 0.25, 0.02206, 0.2055, 0.02644, 0.1628, 0.03941, 0.1234, 0.06047, 0.08882, 0.08882, 0.06047, 0.1234, 0.03941, 0.1628, 0.02644, 0.2055, 0.02206, 0.25, 0.02644, 0.2945, 0.03941, 0.3372, 0.06047, 0.3766, 0.08882, 0.4112, 0.1234, 0.4395, 0.1628, 0.4606, 0.2055, 0.4736, 0.25, 0.4779, 0.4606, 0.1628, 0.4606, 0.1628, 0.4736, 0.2055, 0.4736, 0.2055, 0.02206, 0.25, 0.02206, 0.25, 0.02644, 0.2055, 0.02644, 0.2055, 0.4395, 0.1234, 0.4395, 0.1234, 0.4606, 0.1628, 0.4606, 0.1628, 0.02644, 0.2945, 0.02644, 0.2945, 0.02206, 0.25, 0.02206, 0.25, 0.4112, 0.08882, 0.4112, 0.08882, 0.4395, 0.1234, 0.4395, 0.1234, 0.03941, 0.3372, 0.03941, 0.3372, 0.02644, 0.2945, 0.02644, 0.2945, 0.3766, 0.06047, 0.3766, 0.06047, 0.4112, 0.08882, 0.4112, 0.08882, 0.06047, 0.3766, 0.06047, 0.3766, 0.03941, 0.3372, 0.03941, 0.3372, 0.3372, 0.03941, 0.3372, 0.03941, 0.3766, 0.06047, 0.3766, 0.06047, 0.2945, 0.4736, 0.2945, 0.4736, 0.25, 0.4779, 0.25, 0.4779, 0.08882, 0.4112, 0.08882, 0.4112, 0.06047, 0.3766, 0.06047, 0.3766, 0.2945, 0.02644, 0.2945, 0.02644, 0.3372, 0.03941, 0.3372, 0.03941, 0.3372, 0.4606, 0.3372, 0.4606, 0.2945, 0.4736, 0.2945, 0.4736, 0.1234, 0.4395, 0.1234, 0.4395, 0.08882, 0.4112, 0.08882, 0.4112, 0.25, 0.02206, 0.25, 0.02206, 0.2945, 0.02644, 0.2945, 0.02644, 0.3766, 0.4395, 0.3766, 0.4395, 0.3372, 0.4606, 0.3372, 0.4606, 0.1628, 0.4606, 0.1628, 0.4606, 0.1234, 0.4395, 0.1234, 0.4395, 0.2055, 0.02644, 0.2055, 0.02644, 0.25, 0.02206, 0.25, 0.02206, 0.4112, 0.4112, 0.4112, 0.4112, 0.3766, 0.4395, 0.3766, 0.4395, 0.2055, 0.4736, 0.2055, 0.4736, 0.1628, 0.4606, 0.1628, 0.4606, 0.1628, 0.03941, 0.1628, 0.03941, 0.2055, 0.02644, 0.2055, 0.02644, 0.4395, 0.3766, 0.4395, 0.3766, 0.4112, 0.4112, 0.4112, 0.4112, 0.25, 0.4779, 0.25, 0.4779, 0.2055, 0.4736, 0.2055, 0.4736, 0.1234, 0.06047, 0.1234, 0.06047, 0.1628, 0.03941, 0.1628, 0.03941, 0.4606, 0.3372, 0.4606, 0.3372, 0.4395, 0.3766, 0.4395, 0.3766, 0.08882, 0.08882, 0.08882, 0.08882, 0.1234, 0.06047, 0.1234, 0.06047, 0.4736, 0.2945, 0.4736, 0.2945, 0.4606, 0.3372, 0.4606, 0.3372, 0.06047, 0.1234, 0.06047, 0.1234, 0.08882, 0.08882, 0.08882, 0.08882, 0.4779, 0.25, 0.4779, 0.25, 0.4736, 0.2945, 0.4736, 0.2945, 0.03941, 0.1628, 0.03941, 0.1628, 0.06047, 0.1234, 0.06047, 0.1234, 0.4736, 0.2055, 0.4736, 0.2055, 0.4779, 0.25, 0.4779, 0.25])
me_water.use_remesh_fix_poles = True
me_water.use_remesh_preserve_attributes = False
me_water.use_mirror_vertex_groups = False
me_water.update()
me_handle = bpy.data.meshes.new('Handle')
me_handle.from_pydata([(0.0524, 0.9484, -0.5888), (0.6336, 0.7077, -0.5888), (0.7077, 0.6336, -0.5888), (0.9484, 0.0524, -0.5888), (0.9484, -0.05241, -0.5888), (0.7077, -0.6336, -0.5888), (0.6336, -0.7077, -0.5888), (0.0524, -0.9484, -0.5888), (-0.05241, -0.9484, -0.5888), (-0.6336, -0.7077, -0.5888), (-0.7077, -0.6336, -0.5888), (-0.9484, -0.05241, -0.5888), (-0.9484, 0.05241, -0.5888), (-0.7077, 0.6336, -0.5888), (-0.6336, 0.7077, -0.5888), (-0.05241, 0.9484, -0.5888), (0.05518, 0.9833, -0.5888), (0.6563, 0.7343, -0.5888), (0.7343, 0.6563, -0.5888), (0.9833, 0.05518, -0.5888), (0.9833, -0.05518, -0.5888), (0.7343, -0.6563, -0.5888), (0.6563, -0.7343, -0.5888), (0.05517, -0.9833, -0.5888), (-0.05518, -0.9833, -0.5888), (-0.6563, -0.7343, -0.5888), (-0.7343, -0.6563, -0.5888), (-0.9833, -0.05518, -0.5888), (-0.9833, 0.05518, -0.5888), (-0.7343, 0.6563, -0.5888), (-0.6563, 0.7343, -0.5888), (-0.05518, 0.9833, -0.5888), (0.1111, 0.04601, 0.01119), (0.04601, 0.1111, 0.01119), (0.1111, -0.04605, 0.01119), (0.04601, -0.1111, 0.01119), (-0.04606, -0.1111, 0.01119), (-0.1111, -0.04605, 0.01119), (-0.1111, 0.04601, 0.01119), (-0.04606, 0.1111, 0.01119), (0.09857, 0.04074, 0.0), (0.04074, 0.09857, 0.0), (0.09851, -0.04089, 0.0), (0.04074, -0.09857, 0.0), (-0.04089, -0.09851, 0.0), (-0.09857, -0.04074, 0.0), (-0.04074, 0.09857, 0.0), (-0.09857, 0.04074, 0.0)], [], [(1, 17, 18, 2), (3, 19, 20, 4), (5, 21, 22, 6), (7, 23, 24, 8), (9, 25, 26, 10), (11, 27, 28, 12), (13, 29, 30, 14), (15, 31, 16, 0), (40, 42, 43, 44, 45, 47, 46, 41), (32, 33, 39, 38, 37, 36, 35, 34), (17, 1, 41, 33), (26, 25, 36, 37), (31, 15, 46, 39), (2, 18, 32, 40), (28, 27, 37, 38), (19, 3, 40, 32), (30, 29, 38, 39), (4, 20, 34, 42), (16, 31, 39, 33), (21, 5, 42, 34), (1, 2, 40, 41), (6, 22, 35, 43), (3, 4, 42, 40), (23, 7, 43, 35), (5, 6, 43, 42), (8, 24, 36, 44), (7, 8, 44, 43), (25, 9, 44, 36), (9, 10, 45, 44), (10, 26, 37, 45), (11, 12, 47, 45), (18, 17, 33, 32), (27, 11, 45, 37), (13, 14, 46, 47), (20, 19, 32, 34), (12, 28, 38, 47), (15, 0, 41, 46), (22, 21, 34, 35), (29, 13, 47, 38), (0, 16, 33, 41), (24, 23, 35, 36), (14, 30, 39, 46)])
_uv = me_handle.uv_layers.new(name='UVMap')
_uv.uv.foreach_set('vector', [0.3766, 0.4395, 0.3833, 0.4496, 0.4496, 0.3833, 0.4395, 0.3766, 0.4736, 0.2945, 0.4854, 0.2968, 0.4854, 0.2032, 0.4736, 0.2055, 0.4395, 0.1234, 0.4496, 0.1167, 0.3833, 0.05045, 0.3766, 0.06047, 0.2945, 0.02644, 0.2968, 0.01461, 0.2032, 0.01461, 0.2055, 0.02644, 0.1234, 0.06047, 0.1167, 0.05045, 0.05045, 0.1167, 0.06047, 0.1234, 0.02644, 0.2055, 0.01461, 0.2032, 0.01461, 0.2968, 0.02644, 0.2945, 0.06047, 0.3766, 0.05045, 0.3833, 0.1167, 0.4496, 0.1234, 0.4395, 0.2055, 0.4736, 0.2032, 0.4854, 0.2968, 0.4854, 0.2945, 0.4736, 0.4736, 0.2945, 0.4736, 0.2055, 0.3766, 0.06047, 0.2055, 0.02644, 0.06047, 0.1234, 0.02644, 0.2945, 0.1234, 0.4395, 0.2945, 0.4736, 0.4854, 0.2968, 0.2968, 0.4854, 0.1167, 0.4496, 0.01461, 0.2968, 0.05045, 0.1167, 0.2032, 0.01461, 0.3833, 0.05045, 0.4854, 0.2032, 0.3833, 0.4496, 0.3766, 0.4395, 0.3766, 0.4395, 0.3833, 0.4496, 0.05045, 0.1167, 0.1167, 0.05045, 0.1167, 0.05045, 0.05045, 0.1167, 0.2032, 0.4854, 0.2055, 0.4736, 0.2055, 0.4736, 0.2032, 0.4854, 0.4395, 0.3766, 0.4496, 0.3833, 0.4496, 0.3833, 0.4395, 0.3766, 0.01461, 0.2968, 0.01461, 0.2032, 0.01461, 0.2032, 0.01461, 0.2968, 0.4854, 0.2968, 0.4736, 0.2945, 0.4736, 0.2945, 0.4854, 0.2968, 0.1167, 0.4496, 0.05045, 0.3833, 0.05045, 0.3833, 0.1167, 0.4496, 0.4736, 0.2055, 0.4854, 0.2032, 0.4854, 0.2032, 0.4736, 0.2055, 0.2968, 0.4854, 0.2032, 0.4854, 0.2032, 0.4854, 0.2968, 0.4854, 0.4496, 0.1167, 0.4395, 0.1234, 0.4395, 0.1234, 0.4496, 0.1167, 0.3766, 0.4395, 0.4395, 0.3766, 0.4395, 0.3766, 0.3766, 0.4395, 0.3766, 0.06047, 0.3833, 0.05045, 0.3833, 0.05045, 0.3766, 0.06047, 0.4736, 0.2945, 0.4736, 0.2055, 0.4736, 0.2055, 0.4736, 0.2945, 0.2968, 0.01461, 0.2945, 0.02644, 0.2945, 0.02644, 0.2968, 0.01461, 0.4395, 0.1234, 0.3766, 0.06047, 0.3766, 0.06047, 0.4395, 0.1234, 0.2055, 0.02644, 0.2032, 0.01461, 0.2032, 0.01461, 0.2055, 0.02644, 0.2945, 0.02644, 0.2055, 0.02644, 0.2055, 0.02644, 0.2945, 0.02644, 0.1167, 0.05045, 0.1234, 0.06047, 0.1234, 0.06047, 0.1167, 0.05045, 0.1234, 0.06047, 0.06047, 0.1234, 0.06047, 0.1234, 0.1234, 0.06047, 0.06047, 0.1234, 0.05045, 0.1167, 0.05045, 0.1167, 0.06047, 0.1234, 0.02644, 0.2055, 0.02644, 0.2945, 0.02644, 0.2945, 0.02644, 0.2055, 0.4496, 0.3833, 0.3833, 0.4496, 0.3833, 0.4496, 0.4496, 0.3833, 0.01461, 0.2032, 0.02644, 0.2055, 0.02644, 0.2055, 0.01461, 0.2032, 0.06047, 0.3766, 0.1234, 0.4395, 0.1234, 0.4395, 0.06047, 0.3766, 0.4854, 0.2032, 0.4854, 0.2968, 0.4854, 0.2968, 0.4854, 0.2032, 0.02644, 0.2945, 0.01461, 0.2968, 0.01461, 0.2968, 0.02644, 0.2945, 0.2055, 0.4736, 0.2945, 0.4736, 0.2945, 0.4736, 0.2055, 0.4736, 0.3833, 0.05045, 0.4496, 0.1167, 0.4496, 0.1167, 0.3833, 0.05045, 0.05045, 0.3833, 0.06047, 0.3766, 0.06047, 0.3766, 0.05045, 0.3833, 0.2945, 0.4736, 0.2968, 0.4854, 0.2968, 0.4854, 0.2945, 0.4736, 0.2032, 0.01461, 0.2968, 0.01461, 0.2968, 0.01461, 0.2032, 0.01461, 0.1234, 0.4395, 0.1167, 0.4496, 0.1167, 0.4496, 0.1234, 0.4395])
me_handle.use_remesh_fix_poles = True
me_handle.use_remesh_preserve_attributes = False
me_handle.use_mirror_vertex_groups = False
me_handle.update()

# ---- objects
ob_bucket = bpy.data.objects.new('Bucket', me_bucket)
ob_water = bpy.data.objects.new('Water', me_water)
ob_handle = bpy.data.objects.new('Handle', me_handle)

# ---- transforms, parenting, visibility, modifiers, constraints
ob_bucket.location = (0.0, 0.0, 2.0)
ob_bucket.lineart.crease_threshold = 0.0
ob_water.location = (0.0, 0.0, 1.0)
ob_water.lineart.crease_threshold = 0.0
ob_handle.location = (4.385e-06, 2.079e-06, 2.589)
ob_handle.lineart.crease_threshold = 0.0

# ---- collection membership
col_collection.objects.link(ob_bucket)
col_collection.objects.link(ob_water)
col_collection.objects.link(ob_handle)

# ---- scene / render settings (as saved in the file)
scene.frame_start = 1; scene.frame_end = 250; scene.frame_set(1)
scene.render.engine = 'BLENDER_EEVEE_NEXT'
scene.cycles.use_denoising = False
scene.cycles.samples = 128
scene.cycles.sampling_pattern = 'TABULATED_SOBOL'
scene.cycles.use_adaptive_sampling = False
scene.cycles.use_light_tree = False
scene.view_settings.view_transform = 'Filmic'
bpy.context.view_layer.update()

# ---- added for rendering (the .blend has no active camera and no usable light): camera, sun
cam_auto = bpy.data.cameras.new('AutoCamera')
cam_auto.lens = 50.0
cam_auto.sensor_width = 36.0
cam_auto.clip_end = 1000.0
ob_auto_camera = bpy.data.objects.new('AutoCamera', cam_auto)
scene.collection.objects.link(ob_auto_camera)
ob_auto_camera.location = (3.5546, -4.26552, 4.14368)
ob_auto_camera.rotation_euler = (1.09748, -7.21219e-08, 0.694738)
scene.camera = ob_auto_camera
light_auto_sun = bpy.data.lights.new('AutoSun', 'SUN')
light_auto_sun.energy = 3.0
light_auto_sun.angle = 0.0523599
ob_auto_sun = bpy.data.objects.new('AutoSun', light_auto_sun)
scene.collection.objects.link(ob_auto_sun)
ob_auto_sun.rotation_euler = (0.872665, 0.174533, 0.523599)
bpy.context.view_layer.update()

